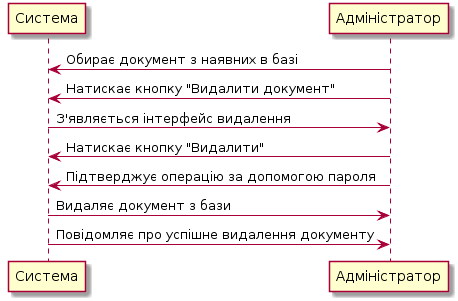

The diagram above was rendered by PlantUML. Its source (embedded in the PNG):
@startuml
Система <- Адміністратор: Обирає документ з наявних в базі
Система <- Адміністратор: Натискає кнопку "Видалити документ"
Система -> Адміністратор: З'являється інтерфейс видалення
Система <- Адміністратор: Натискає кнопку "Видалити"
Система <- Адміністратор: Підтверджує операцію за допомогою пароля
Система -> Адміністратор: Видаляє документ з бази
Система -> Адміністратор: Повідомляє про успішне видалення документу
@enduml